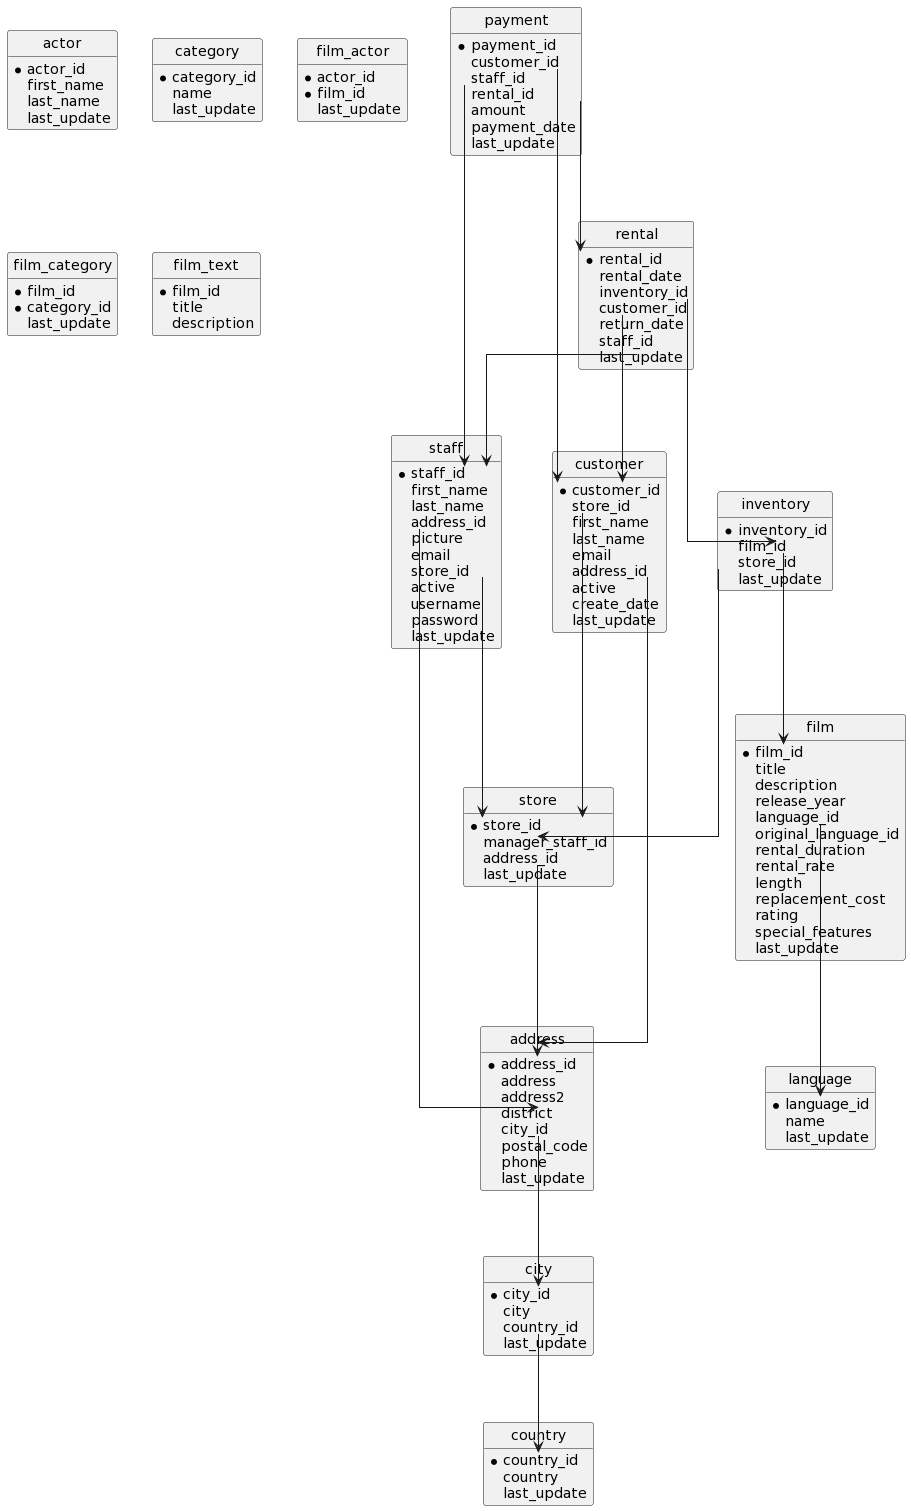

The diagram above was rendered by PlantUML. Its source (embedded in the PNG):
@startuml
' hide the spot
hide circle
hide methods
hide stereotypes

' avoid problems with angled crows feet
skinparam linetype ortho

entity actor {
  *actor_id
  first_name
  last_name
  last_update
}
entity address {
  *address_id
  address
  address2
  district
  city_id
  postal_code
  phone
  last_update
}
entity category {
  *category_id
  name
  last_update
}
entity city {
  *city_id
  city
  country_id
  last_update
}
entity country {
  *country_id
  country
  last_update
}
entity customer {
  *customer_id
  store_id
  first_name
  last_name
  email
  address_id
  active
  create_date
  last_update
}
entity film {
  *film_id
  title
  description
  release_year
  language_id
  original_language_id
  rental_duration
  rental_rate
  length
  replacement_cost
  rating
  special_features
  last_update
}
entity film_actor {
  *actor_id
  *film_id
  last_update
}
entity film_category {
  *film_id
  *category_id
  last_update
}
entity film_text {
  *film_id
  title
  description
}
entity inventory {
  *inventory_id
  film_id
  store_id
  last_update
}
entity language {
  *language_id
  name
  last_update
}
entity payment {
  *payment_id
  customer_id
  staff_id
  rental_id
  amount
  payment_date
  last_update
}
entity rental {
  *rental_id
  rental_date
  inventory_id
  customer_id
  return_date
  staff_id
  last_update
}
entity staff {
  *staff_id
  first_name
  last_name
  address_id
  picture
  email
  store_id
  active
  username
  password
  last_update
}
entity store {
  *store_id
  manager_staff_id
  address_id
  last_update
}


address::city_id --> city::city_id
city::country_id --> country::country_id
customer::store_id --> store::store_id
customer::address_id --> address::address_id
film::language_id --> language::language_id
inventory::film_id --> film::film_id
inventory::store_id --> store::store_id
payment::customer_id --> customer::customer_id
payment::staff_id --> staff::staff_id
payment::rental_id --> rental::rental_id
rental::inventory_id --> inventory::inventory_id
rental::customer_id --> customer::customer_id
rental::staff_id --> staff::staff_id
staff::address_id --> address::address_id
staff::store_id --> store::store_id
store::address_id --> address::address_id
@enduml